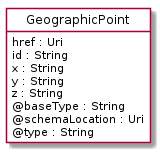

The diagram above was rendered by PlantUML. Its source (embedded in the PNG):
@startuml
hide circle
hide methods
hide stereotype
show <<Enumeration>> stereotype
skinparam class {
   BackgroundColor<<Enumeration>> #E6F5F7
   BackgroundColor<<Ref>> #FFFFE0
   BackgroundColor<<Pivot>> #FFFFFFF
   BackgroundColor<<SimpleType>> #E2F0DA
   BackgroundColor #FCF2E3
}

class GeographicPoint <<Pivot>> {
    href : Uri
    id : String
    x : String
    y : String
    z : String
    @baseType : String
    @schemaLocation : Uri
    @type : String
}


@enduml